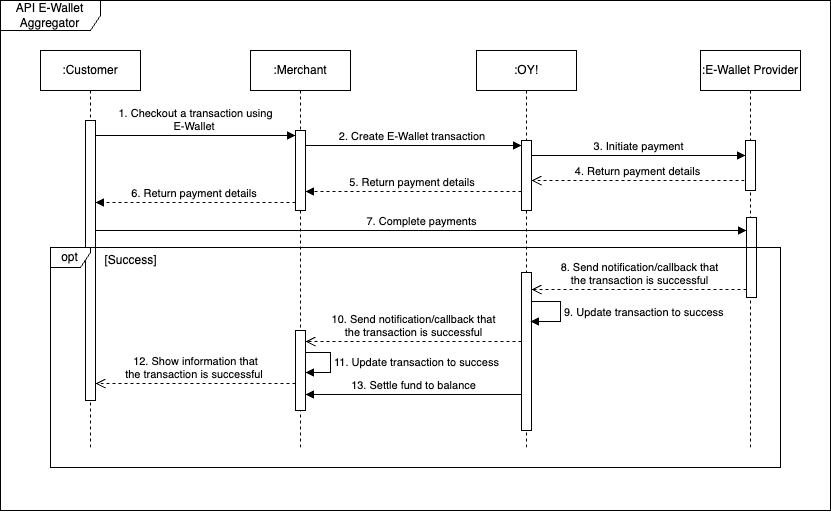

The diagram above was exported from draw.io. Its source (the exported page's mxGraphModel, read from the mxfile embedded in the PNG):
<mxGraphModel dx="1122" dy="591" grid="1" gridSize="10" guides="1" tooltips="1" connect="1" arrows="1" fold="1" page="1" pageScale="1" pageWidth="850" pageHeight="1100" math="0" shadow="0">
  <root>
    <mxCell id="0" />
    <mxCell id="1" parent="0" />
    <mxCell id="2" value="API E-Wallet Aggregator" style="shape=umlFrame;whiteSpace=wrap;html=1;pointerEvents=0;width=100;height=30;" vertex="1" parent="1">
      <mxGeometry x="10" y="720" width="830" height="510" as="geometry" />
    </mxCell>
    <mxCell id="3" value=":Merchant" style="shape=umlLifeline;perimeter=lifelinePerimeter;whiteSpace=wrap;html=1;container=1;dropTarget=0;collapsible=0;recursiveResize=0;outlineConnect=0;portConstraint=eastwest;newEdgeStyle={&quot;curved&quot;:0,&quot;rounded&quot;:0};" vertex="1" parent="1">
      <mxGeometry x="260" y="770" width="100" height="400" as="geometry" />
    </mxCell>
    <mxCell id="4" value="" style="html=1;points=[[0,0,0,0,5],[0,1,0,0,-5],[1,0,0,0,5],[1,1,0,0,-5]];perimeter=orthogonalPerimeter;outlineConnect=0;targetShapes=umlLifeline;portConstraint=eastwest;newEdgeStyle={&quot;curved&quot;:0,&quot;rounded&quot;:0};" vertex="1" parent="3">
      <mxGeometry x="45" y="80" width="10" height="80" as="geometry" />
    </mxCell>
    <mxCell id="5" value="" style="html=1;points=[[0,0,0,0,5],[0,1,0,0,-5],[1,0,0,0,5],[1,1,0,0,-5]];perimeter=orthogonalPerimeter;outlineConnect=0;targetShapes=umlLifeline;portConstraint=eastwest;newEdgeStyle={&quot;curved&quot;:0,&quot;rounded&quot;:0};" vertex="1" parent="3">
      <mxGeometry x="45" y="280" width="10" height="80" as="geometry" />
    </mxCell>
    <mxCell id="6" value="11. Update transaction to success" style="html=1;align=left;spacingLeft=2;endArrow=block;rounded=0;edgeStyle=orthogonalEdgeStyle;curved=0;rounded=0;" edge="1" parent="3" source="5" target="5">
      <mxGeometry x="-0.0075" relative="1" as="geometry">
        <mxPoint x="61" y="301.9999999999998" as="sourcePoint" />
        <Array as="points">
          <mxPoint x="80" y="302" />
          <mxPoint x="80" y="322" />
        </Array>
        <mxPoint x="60" y="322" as="targetPoint" />
        <mxPoint as="offset" />
      </mxGeometry>
    </mxCell>
    <mxCell id="7" value=":OY!" style="shape=umlLifeline;perimeter=lifelinePerimeter;whiteSpace=wrap;html=1;container=1;dropTarget=0;collapsible=0;recursiveResize=0;outlineConnect=0;portConstraint=eastwest;newEdgeStyle={&quot;curved&quot;:0,&quot;rounded&quot;:0};" vertex="1" parent="1">
      <mxGeometry x="486" y="770" width="100" height="400" as="geometry" />
    </mxCell>
    <mxCell id="8" value="" style="html=1;points=[[0,0,0,0,5],[0,1,0,0,-5],[1,0,0,0,5],[1,1,0,0,-5]];perimeter=orthogonalPerimeter;outlineConnect=0;targetShapes=umlLifeline;portConstraint=eastwest;newEdgeStyle={&quot;curved&quot;:0,&quot;rounded&quot;:0};" vertex="1" parent="7">
      <mxGeometry x="45" y="90" width="10" height="70" as="geometry" />
    </mxCell>
    <mxCell id="9" value="" style="html=1;points=[[0,0,0,0,5],[0,1,0,0,-5],[1,0,0,0,5],[1,1,0,0,-5]];perimeter=orthogonalPerimeter;outlineConnect=0;targetShapes=umlLifeline;portConstraint=eastwest;newEdgeStyle={&quot;curved&quot;:0,&quot;rounded&quot;:0};" vertex="1" parent="7">
      <mxGeometry x="45" y="222" width="10" height="158" as="geometry" />
    </mxCell>
    <mxCell id="10" value=":E-Wallet Provider" style="shape=umlLifeline;perimeter=lifelinePerimeter;whiteSpace=wrap;html=1;container=1;dropTarget=0;collapsible=0;recursiveResize=0;outlineConnect=0;portConstraint=eastwest;newEdgeStyle={&quot;curved&quot;:0,&quot;rounded&quot;:0};" vertex="1" parent="1">
      <mxGeometry x="710" y="770" width="100" height="400" as="geometry" />
    </mxCell>
    <mxCell id="11" value="" style="html=1;points=[[0,0,0,0,5],[0,1,0,0,-5],[1,0,0,0,5],[1,1,0,0,-5]];perimeter=orthogonalPerimeter;outlineConnect=0;targetShapes=umlLifeline;portConstraint=eastwest;newEdgeStyle={&quot;curved&quot;:0,&quot;rounded&quot;:0};" vertex="1" parent="10">
      <mxGeometry x="45" y="90" width="10" height="50" as="geometry" />
    </mxCell>
    <mxCell id="12" value="" style="html=1;points=[[0,0,0,0,5],[0,1,0,0,-5],[1,0,0,0,5],[1,1,0,0,-5]];perimeter=orthogonalPerimeter;outlineConnect=0;targetShapes=umlLifeline;portConstraint=eastwest;newEdgeStyle={&quot;curved&quot;:0,&quot;rounded&quot;:0};" vertex="1" parent="10">
      <mxGeometry x="46" y="167" width="10" height="80" as="geometry" />
    </mxCell>
    <mxCell id="13" value="1. Checkout a transaction using &lt;br&gt;E-Wallet&amp;nbsp;" style="html=1;verticalAlign=bottom;endArrow=block;curved=0;rounded=0;entryX=0;entryY=0;entryDx=0;entryDy=5;" edge="1" target="4" parent="1">
      <mxGeometry relative="1" as="geometry">
        <mxPoint x="105" y="855" as="sourcePoint" />
      </mxGeometry>
    </mxCell>
    <mxCell id="14" value="2. Create E-Wallet transaction&amp;nbsp;" style="html=1;verticalAlign=bottom;endArrow=block;curved=0;rounded=0;entryX=0;entryY=0;entryDx=0;entryDy=5;entryPerimeter=0;" edge="1" source="4" target="8" parent="1">
      <mxGeometry relative="1" as="geometry">
        <mxPoint x="280" y="865" as="sourcePoint" />
        <mxPoint x="275" y="865" as="targetPoint" />
        <mxPoint as="offset" />
      </mxGeometry>
    </mxCell>
    <mxCell id="15" value="5. Return payment details&amp;nbsp;" style="html=1;verticalAlign=bottom;endArrow=block;curved=0;rounded=0;dashed=1;" edge="1" parent="1">
      <mxGeometry relative="1" as="geometry">
        <mxPoint x="531" y="911" as="sourcePoint" />
        <mxPoint x="315" y="911" as="targetPoint" />
        <Array as="points">
          <mxPoint x="410" y="911" />
        </Array>
      </mxGeometry>
    </mxCell>
    <mxCell id="16" value="3. Initiate payment" style="html=1;verticalAlign=bottom;endArrow=block;curved=0;rounded=0;" edge="1" parent="1">
      <mxGeometry relative="1" as="geometry">
        <mxPoint x="541" y="875" as="sourcePoint" />
        <mxPoint x="755" y="875" as="targetPoint" />
      </mxGeometry>
    </mxCell>
    <mxCell id="17" value="4. Return payment details" style="html=1;verticalAlign=bottom;endArrow=open;dashed=1;endSize=8;curved=0;rounded=0;exitX=0;exitY=1;exitDx=0;exitDy=-5;" edge="1" parent="1">
      <mxGeometry relative="1" as="geometry">
        <mxPoint x="541" y="900" as="targetPoint" />
        <mxPoint x="754" y="900" as="sourcePoint" />
      </mxGeometry>
    </mxCell>
    <mxCell id="18" value="7. Complete payments" style="html=1;verticalAlign=bottom;endArrow=block;curved=0;rounded=0;" edge="1" parent="1">
      <mxGeometry width="80" relative="1" as="geometry">
        <mxPoint x="105" y="950" as="sourcePoint" />
        <mxPoint x="756" y="950" as="targetPoint" />
        <Array as="points">
          <mxPoint x="430" y="950" />
        </Array>
      </mxGeometry>
    </mxCell>
    <mxCell id="19" value="8. Send notification/callback that &lt;br&gt;the transaction is successful" style="html=1;verticalAlign=bottom;endArrow=open;dashed=1;endSize=8;curved=0;rounded=0;" edge="1" parent="1">
      <mxGeometry x="-0.0011" relative="1" as="geometry">
        <mxPoint x="541.0000000000002" y="1009" as="targetPoint" />
        <mxPoint x="756" y="1009" as="sourcePoint" />
        <Array as="points">
          <mxPoint x="640" y="1009" />
        </Array>
        <mxPoint as="offset" />
      </mxGeometry>
    </mxCell>
    <mxCell id="20" value="12. Show information that &lt;br&gt;the transaction is successful&amp;nbsp;" style="html=1;verticalAlign=bottom;endArrow=open;dashed=1;endSize=8;curved=0;rounded=0;" edge="1" parent="1">
      <mxGeometry x="0.0007" relative="1" as="geometry">
        <mxPoint x="105" y="1103" as="targetPoint" />
        <mxPoint x="305" y="1103" as="sourcePoint" />
        <Array as="points" />
        <mxPoint as="offset" />
      </mxGeometry>
    </mxCell>
    <mxCell id="21" value="&lt;div&gt;10. Send notification/callback that&lt;/div&gt;&lt;div&gt;the transaction is successful&lt;/div&gt;" style="html=1;verticalAlign=bottom;endArrow=open;dashed=1;endSize=8;curved=0;rounded=0;" edge="1" parent="1">
      <mxGeometry x="-0.0011" relative="1" as="geometry">
        <mxPoint x="531.0000000000002" y="1061" as="sourcePoint" />
        <mxPoint x="315" y="1061" as="targetPoint" />
        <Array as="points">
          <mxPoint x="420" y="1061" />
        </Array>
        <mxPoint as="offset" />
      </mxGeometry>
    </mxCell>
    <mxCell id="22" value="13. Settle fund to balance" style="html=1;verticalAlign=bottom;endArrow=block;curved=0;rounded=0;" edge="1" parent="1">
      <mxGeometry x="-0.0025" width="80" relative="1" as="geometry">
        <mxPoint x="531.0000000000002" y="1113.9999999999998" as="sourcePoint" />
        <mxPoint x="315" y="1113.9999999999998" as="targetPoint" />
        <mxPoint as="offset" />
      </mxGeometry>
    </mxCell>
    <mxCell id="23" value=":Customer" style="shape=umlLifeline;perimeter=lifelinePerimeter;whiteSpace=wrap;html=1;container=1;dropTarget=0;collapsible=0;recursiveResize=0;outlineConnect=0;portConstraint=eastwest;newEdgeStyle={&quot;curved&quot;:0,&quot;rounded&quot;:0};" vertex="1" parent="1">
      <mxGeometry x="50" y="770" width="100" height="400" as="geometry" />
    </mxCell>
    <mxCell id="24" value="" style="html=1;points=[[0,0,0,0,5],[0,1,0,0,-5],[1,0,0,0,5],[1,1,0,0,-5]];perimeter=orthogonalPerimeter;outlineConnect=0;targetShapes=umlLifeline;portConstraint=eastwest;newEdgeStyle={&quot;curved&quot;:0,&quot;rounded&quot;:0};" vertex="1" parent="23">
      <mxGeometry x="45" y="70" width="10" height="280" as="geometry" />
    </mxCell>
    <mxCell id="25" value="opt" style="shape=umlFrame;whiteSpace=wrap;html=1;pointerEvents=0;width=40;height=20;" vertex="1" parent="1">
      <mxGeometry x="60" y="967" width="730" height="220" as="geometry" />
    </mxCell>
    <mxCell id="26" value="&lt;span style=&quot;font-weight: 400;&quot;&gt;[Success]&lt;/span&gt;" style="text;align=center;fontStyle=1;verticalAlign=middle;spacingLeft=3;spacingRight=3;strokeColor=none;rotatable=0;points=[[0,0.5],[1,0.5]];portConstraint=eastwest;html=1;" vertex="1" parent="1">
      <mxGeometry x="100" y="967" width="80" height="26" as="geometry" />
    </mxCell>
    <mxCell id="27" value="9. Update transaction to success" style="html=1;align=left;spacingLeft=2;endArrow=block;rounded=0;edgeStyle=orthogonalEdgeStyle;curved=0;rounded=0;" edge="1" parent="1">
      <mxGeometry relative="1" as="geometry">
        <mxPoint x="541" y="1020.9999999999998" as="sourcePoint" />
        <Array as="points">
          <mxPoint x="570" y="1021" />
          <mxPoint x="570" y="1041" />
        </Array>
        <mxPoint x="540" y="1041" as="targetPoint" />
      </mxGeometry>
    </mxCell>
    <mxCell id="28" value="6. Return payment details&amp;nbsp;" style="html=1;verticalAlign=bottom;endArrow=block;curved=0;rounded=0;dashed=1;" edge="1" parent="1">
      <mxGeometry relative="1" as="geometry">
        <mxPoint x="305" y="922" as="sourcePoint" />
        <mxPoint x="105" y="922" as="targetPoint" />
        <Array as="points">
          <mxPoint x="205" y="922" />
        </Array>
      </mxGeometry>
    </mxCell>
  </root>
</mxGraphModel>